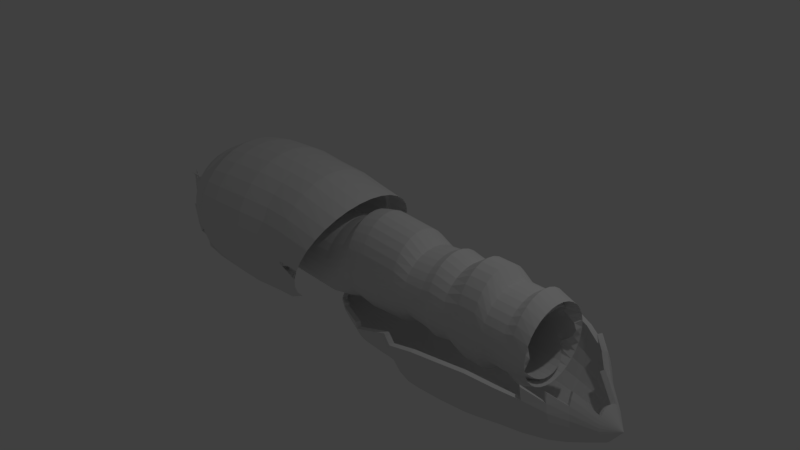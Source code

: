 # Source: WowISuckblend.blend  (saved by Blender 2.79.0; exported with 4.5.12 LTS)
import bpy
from mathutils import Matrix  # noqa: F401  (used for matrix-valued properties, if any)

bpy.ops.wm.read_factory_settings(use_empty=True)
scene = bpy.context.scene
scene.name = 'Scene'

# ---- collections
col_collection_1 = bpy.data.collections.new('Collection 1'); scene.collection.children.link(col_collection_1)
col_collection_2 = bpy.data.collections.new('Collection 2'); scene.collection.children.link(col_collection_2)
col_collection_3 = bpy.data.collections.new('Collection 3'); scene.collection.children.link(col_collection_3)

# ---- world
world_world = bpy.data.worlds.new('World'); scene.world = world_world
world_world.color = (0.05088, 0.05088, 0.05088)
world_world.use_sun_shadow = False
world_world.sun_shadow_jitter_overblur = 0.0
world_world.cycles.sampling_method = 'MANUAL'

# ---- cameras
cam_camera = bpy.data.cameras.new('Camera')
cam_camera.clip_end = 100.0
cam_camera.lens = 35.0
cam_camera.sensor_width = 32.0
cam_camera.sensor_height = 18.0
cam_camera.ortho_scale = 7.314
cam_camera.dof.focus_distance = 0.0
cam_camera.dof.aperture_fstop = 128.0

# ---- lights
light_lamp = bpy.data.lights.new('Lamp', 'POINT')
light_lamp.transmission_factor = 0.0
light_lamp.cutoff_distance = 30.0
light_lamp.energy = 100.0
light_lamp.shadow_buffer_clip_start = 1.001
light_lamp.shadow_soft_size = 0.1
light_lamp.shadow_maximum_resolution = 0.006
light_lamp.use_absolute_resolution = True

# ---- meshes
me_cylinder_003 = bpy.data.meshes.new('Cylinder.003')
me_cylinder_003.from_pydata([(0.2854, 1.93, 0.5487), (0.2951, 2.042, 0.3517), (0.2784, 2.08, 0.1029), (0.256, 2.042, -0.04098), (0.2689, 1.745, -0.135), (0.2763, 1.749, -0.2128), (0.314, 1.505, -0.3046), (0.366, 0.9102, -0.5068), (0.661, 1.825, 0.5487), (0.68, 1.93, 0.3517), (0.6473, 1.966, 0.1029), (0.6032, 1.93, -0.04099), (0.5867, 1.651, -0.135), (0.5677, 1.655, -0.2128), (0.5749, 1.425, -0.3046), (0.5261, 0.8643, -0.5068), (1.007, 1.655, 0.5487), (1.035, 1.749, 0.3517), (0.9873, 1.781, 0.1029), (0.9232, 1.749, -0.04099), (0.8797, 1.497, -0.135), (0.8363, 1.501, -0.2128), (0.8153, 1.294, -0.3046), (0.6736, 0.7896, -0.5068), (1.31, 1.425, 0.5487), (1.346, 1.505, 0.3517), (1.285, 1.532, 0.1029), (1.204, 1.505, -0.04099), (1.136, 1.291, -0.135), (1.072, 1.294, -0.2128), (1.026, 1.118, -0.3046), (0.8029, 0.6892, -0.5068), (-1.474, 1.145, 1.031), (-1.269, 1.425, 1.009), (-1.02, 1.655, 0.9833), (1.072, -1.058, -0.2128), (1.136, -1.055, -0.135), (1.204, -1.269, -0.04099), (0.909, 0.5668, -0.5068), (1.285, -1.296, 0.1029), (1.346, -1.269, 0.3517), (1.31, -1.188, 0.5487), (0.9879, 0.4272, -0.5068), (0.909, -0.3305, -0.5068), (0.9879, -0.1909, -0.5068), (1.036, -0.0394, -0.5068), (1.036, 0.2757, -0.5068), (1.053, 0.1181, -0.5068), (1.036, 0.2757, -0.5068), (0.9879, 0.4272, -0.5068), (1.053, 0.1181, -0.5068), (1.27, -1.188, 0.6681), (1.27, 1.425, 0.6681), (0.216, 1.93, 0.8546), (0.5249, 1.825, 0.8225), (0.909, 0.5668, -0.5068), (0.8029, 0.6892, -0.5068), (1.026, 1.118, -0.3046), (1.036, -0.0394, -0.5068), (0.8095, 1.655, 0.7929), (1.059, 1.425, 0.7669), (1.059, -1.188, 0.7669), (0.8095, -1.418, 0.7929), (1.072, 1.294, -0.2128), (1.136, 1.291, -0.135), (1.204, 1.505, -0.04099), (0.9879, -0.1909, -0.5068), (0.5249, -1.589, 0.8225), (-0.1052, 1.966, 0.8881), (0.8029, -0.4529, -0.5068), (1.026, -0.8819, -0.3046), (1.285, 1.532, 0.1029), (1.346, 1.505, 0.3517), (1.31, 1.425, 0.5487), (0.909, -0.3305, -0.5068), (1.31, -1.188, 0.5487), (1.346, -1.269, 0.3517), (1.285, -1.296, 0.1029), (1.204, -1.269, -0.04099), (1.136, -1.055, -0.135), (1.072, -1.058, -0.2128), (1.026, -0.8819, -0.3046), (0.8029, -0.4529, -0.5068), (1.007, -1.418, 0.5487), (1.035, -1.513, 0.3517), (0.9873, -1.545, 0.1029), (0.9232, -1.513, -0.04099), (0.8797, -1.261, -0.135), (0.8363, -1.265, -0.2128), (0.8153, -1.058, -0.3046), (0.6736, -0.5533, -0.5068), (0.661, -1.589, 0.5487), (0.68, -1.694, 0.3517), (0.6473, -1.73, 0.1029), (0.6032, -1.694, -0.04099), (0.5867, -1.414, -0.135), (0.5677, -1.418, -0.2128), (0.5749, -1.188, -0.3046), (0.5261, -0.628, -0.5068), (0.2854, -1.694, 0.5487), (0.2951, -1.806, 0.3517), (0.2784, -1.843, 0.1029), (0.256, -1.806, -0.04098), (0.2689, -1.509, -0.135), (0.2763, -1.513, -0.2128), (0.314, -1.269, -0.3046), (0.366, -0.6739, -0.5068), (-0.1052, -1.73, 0.5487), (-0.1052, -1.843, 0.3517), (-0.1052, -1.882, 0.1029), (-0.1052, -1.843, -0.04098), (-0.06165, -1.541, -0.135), (-0.02684, -1.545, -0.2128), (0.0428, -1.296, -0.3046), (0.1995, -0.6894, -0.5068), (-0.4958, -1.694, 0.5487), (-0.5055, -1.806, 0.3517), (-0.4888, -1.843, 0.1029), (-0.4663, -1.806, -0.04098), (-0.3922, -1.509, -0.135), (-0.3299, -1.513, -0.2128), (-0.2285, -1.269, -0.3046), (0.03298, -0.6739, -0.5068), (-0.1052, 1.966, 0.8881), (-0.4264, 1.93, 0.9215), (-0.8713, -1.589, 0.5487), (-0.8904, -1.694, 0.3517), (-0.8577, -1.73, 0.1029), (-0.8136, -1.694, -0.04098), (-0.7101, -1.414, -0.135), (-0.6214, -1.418, -0.2128), (-0.4893, -1.188, -0.3046), (-0.1271, -0.628, -0.5068), (-0.7352, 1.825, 0.9537), (-1.02, 1.655, 0.9833), (-1.217, -1.418, 0.5487), (-1.245, -1.513, 0.3517), (-1.198, -1.545, 0.1029), (-1.134, -1.513, -0.04098), (-1.003, -1.261, -0.135), (-0.89, -1.265, -0.2128), (-0.7297, -1.058, -0.3046), (-0.2747, -0.5533, -0.5068), (-1.269, 1.425, 1.009), (-1.474, 1.145, 1.031), (-1.521, -1.188, 0.5487), (-1.556, -1.269, 0.3517), (-1.496, -1.296, 0.1029), (-1.414, -1.269, -0.04098), (-1.26, -1.055, -0.135), (-1.125, -1.058, -0.2128), (-0.9404, -0.8819, -0.3046), (-0.404, -0.4529, -0.5068), (-1.626, 0.8253, 1.046), (-1.72, 0.4786, 1.056), (-1.77, -0.9084, 0.5487), (-1.811, -0.9716, 0.3517), (-1.74, -0.993, 0.1029), (-1.644, -0.9716, -0.04098), (-1.47, -0.8035, -0.135), (-1.319, -0.8057, -0.2128), (-1.113, -0.6675, -0.3046), (-0.5101, -0.3305, -0.5068), (-1.752, 0.1181, 1.059), (-1.72, -0.2423, 1.056), (-1.955, -0.589, 0.5487), (-2.001, -0.6325, 0.3517), (-1.922, -0.6472, 0.1029), (-1.815, -0.6325, -0.04098), (-1.627, -0.5167, -0.135), (-1.462, -0.5182, -0.2128), (-1.242, -0.423, -0.3046), (-0.589, -0.1909, -0.5068), (-1.626, -0.589, 1.046), (-1.474, -0.9084, 1.031), (-2.069, -0.2423, 0.5487), (-2.118, -0.2645, 0.3517), (-2.034, -0.272, 0.1029), (-1.921, -0.2645, -0.04098), (-1.723, -0.2055, -0.135), (-1.551, -0.2063, -0.2128), (-1.321, -0.1578, -0.3046), (-0.6375, -0.0394, -0.5068), (-1.269, -1.188, 1.009), (-1.02, -1.418, 0.9833), (-2.107, 0.1181, 0.5487), (-2.157, 0.1181, 0.3517), (-2.072, 0.1181, 0.1029), (-1.956, 0.1181, -0.04098), (-1.756, 0.1181, -0.135), (-1.581, 0.1181, -0.2128), (-1.348, 0.1181, -0.3046), (-0.6539, 0.1181, -0.5068), (-0.7352, -1.589, 0.9537), (-0.4264, -1.694, 0.9215), (-2.069, 0.4786, 0.5487), (-2.118, 0.5008, 0.3517), (-2.034, 0.5083, 0.1029), (-1.921, 0.5008, -0.04098), (-1.723, 0.4418, -0.135), (-1.551, 0.4426, -0.2128), (-1.321, 0.394, -0.3046), (-0.6375, 0.2757, -0.5068), (-0.1052, -1.73, 0.8881), (0.216, -1.694, 0.8546), (-1.955, 0.8253, 0.5487), (-2.001, 0.8688, 0.3517), (-1.922, 0.8835, 0.1029), (-1.815, 0.8688, -0.04098), (-1.627, 0.753, -0.135), (-1.462, 0.7545, -0.2128), (-1.242, 0.6593, -0.3046), (-0.589, 0.4272, -0.5068), (0.5249, -1.589, 0.8225), (0.8095, -1.418, 0.7929), (-1.77, 1.145, 0.5487), (-1.811, 1.208, 0.3517), (-1.74, 1.229, 0.1029), (-1.644, 1.208, -0.04098), (-1.47, 1.04, -0.135), (-1.319, 1.042, -0.2128), (-1.113, 0.9038, -0.3046), (-0.5101, 0.5668, -0.5068), (1.059, -1.188, 0.7669), (0.216, -1.694, 0.8546), (-1.521, 1.425, 0.5487), (-1.556, 1.505, 0.3517), (-1.496, 1.532, 0.1029), (-1.414, 1.505, -0.04098), (-1.26, 1.291, -0.135), (-1.125, 1.294, -0.2128), (-0.9404, 1.118, -0.3046), (-0.404, 0.6892, -0.5068), (-0.1052, -1.73, 0.8881), (-0.4264, -1.694, 0.9215), (-1.217, 1.655, 0.5487), (-1.245, 1.749, 0.3517), (-1.198, 1.781, 0.1029), (-1.134, 1.749, -0.04098), (-1.003, 1.497, -0.135), (-0.89, 1.501, -0.2128), (-0.7297, 1.294, -0.3046), (-0.2747, 0.7896, -0.5068), (-0.7352, -1.589, 0.9537), (-1.02, -1.418, 0.9833), (-0.8713, 1.825, 0.5487), (-0.8904, 1.93, 0.3517), (-0.8577, 1.966, 0.1029), (-0.8136, 1.93, -0.04098), (-0.7101, 1.651, -0.135), (-0.6214, 1.655, -0.2128), (-0.4893, 1.425, -0.3046), (-0.1271, 0.8643, -0.5068), (-1.269, -1.188, 1.009), (-0.7352, 1.825, 0.9537), (-0.4958, 1.93, 0.5487), (-0.5055, 2.042, 0.3517), (-0.4888, 2.08, 0.1029), (-0.4663, 2.042, -0.04098), (-0.3922, 1.745, -0.135), (-0.3299, 1.749, -0.2128), (-0.2285, 1.505, -0.3046), (0.03298, 0.9102, -0.5068), (1.059, 1.425, 0.7669), (0.8095, 1.655, 0.7929), (-0.1052, 1.966, 0.5487), (-0.1052, 2.08, 0.3517), (-0.1052, 2.118, 0.1029), (-0.1052, 2.08, -0.04098), (-0.06166, 1.777, -0.135), (-0.02684, 1.781, -0.2128), (0.0428, 1.532, -0.3046), (0.1995, 0.9257, -0.5068), (0.5249, 1.825, 0.8225), (0.216, 1.93, 0.8546), (-1.186, 1.655, 0.7299), (1.27, 1.425, 0.6681), (0.9755, 1.655, 0.6755), (1.27, -1.188, 0.6681), (0.9755, -1.418, 0.6755), (0.6392, -1.589, 0.684), (-0.4264, 1.93, 0.9215), (-1.902, -0.589, 0.748), (-1.474, -0.9084, 1.031), (-0.8496, 1.825, 0.7215), (-2.013, -0.2423, 0.7508), (-1.626, -0.589, 1.046), (-1.72, -0.2423, 1.056), (-1.752, 0.1181, 1.059), (0.2743, -1.694, 0.6932), (-0.1052, -1.73, 0.7027), (-1.186, -1.418, 0.7299), (0.2743, 1.93, 0.6932), (-2.05, 0.1181, 0.7517), (-2.013, 0.4786, 0.7508), (-0.1052, 1.966, 0.7027), (-1.481, -1.188, 0.7374), (0.6392, 1.825, 0.684), (-0.4847, 1.93, 0.7123), (-0.8496, -1.589, 0.7215), (-1.481, 1.425, 0.7374), (-0.4847, -1.694, 0.7123), (-1.723, -0.9084, 0.7435), (-1.902, 0.8253, 0.748), (-1.723, 1.145, 0.7435), (-1.72, 0.4786, 1.056), (-1.626, 0.8253, 1.046), (0.3309, 0.6256, -0.5865), (0.4239, 0.5962, -0.5865), (0.5095, 0.5483, -0.5865), (0.5846, 0.484, -0.5865), (0.6462, 0.4056, -0.5865), (0.692, 0.3161, -0.5865), (0.7201, 0.2191, -0.5865), (0.7297, 0.1181, -0.5865), (0.7201, 0.01721, -0.5865), (0.692, -0.07985, -0.5865), (0.6462, -0.1693, -0.5865), (0.5846, -0.2477, -0.5865), (0.5095, -0.312, -0.5865), (0.4239, -0.3599, -0.5865), (0.3309, -0.3893, -0.5865), (0.2343, -0.3992, -0.5865), (0.1376, -0.3893, -0.5865), (0.04472, -0.3599, -0.5865), (-0.04093, -0.312, -0.5865), (-0.116, -0.2477, -0.5865), (-0.1776, -0.1693, -0.5865), (-0.2234, -0.07985, -0.5865), (-0.2516, 0.01721, -0.5865), (-0.2611, 0.1181, -0.5865), (-0.2516, 0.2191, -0.5865), (-0.2234, 0.3161, -0.5865), (-0.1776, 0.4056, -0.5865), (-0.116, 0.484, -0.5865), (-0.04093, 0.5483, -0.5865), (0.04472, 0.5962, -0.5865), (0.1376, 0.6256, -0.5865), (0.2343, 0.6355, -0.5865), (0.2952, 0.4522, -0.6234), (0.3454, 0.4328, -0.6234), (0.3917, 0.4013, -0.6234), (0.4322, 0.359, -0.6234), (0.4655, 0.3074, -0.6234), (0.4903, 0.2485, -0.6234), (0.5055, 0.1846, -0.6234), (0.5106, 0.1181, -0.6234), (0.5055, 0.05171, -0.6234), (0.4903, -0.01218, -0.6234), (0.4655, -0.07105, -0.6234), (0.4322, -0.1227, -0.6234), (0.3917, -0.165, -0.6234), (0.3454, -0.1965, -0.6234), (0.2952, -0.2159, -0.6234), (0.243, -0.2224, -0.6234), (0.1908, -0.2159, -0.6234), (0.1406, -0.1965, -0.6234), (0.0943, -0.165, -0.6234), (0.05374, -0.1227, -0.6234), (0.02045, -0.07105, -0.6234), (-0.004278, -0.01218, -0.6234), (-0.01951, 0.05171, -0.6234), (-0.02465, 0.1181, -0.6234), (-0.01951, 0.1846, -0.6234), (-0.004278, 0.2485, -0.6234), (0.02045, 0.3074, -0.6234), (0.05374, 0.359, -0.6234), (0.0943, 0.4013, -0.6234), (0.1406, 0.4328, -0.6234), (0.1908, 0.4522, -0.6234), (0.243, 0.4587, -0.6234)], [], [(272, 271, 6, 7), (266, 265, 0, 1), (267, 266, 1, 2), (268, 267, 2, 3), (269, 268, 3, 4), (270, 269, 4, 5), (271, 270, 5, 6), (6, 5, 13, 14), (7, 6, 14, 15), (1, 0, 8, 9), (2, 1, 9, 10), (3, 2, 10, 11), (4, 3, 11, 12), (5, 4, 12, 13), (11, 10, 18, 19), (12, 11, 19, 20), (13, 12, 20, 21), (14, 13, 21, 22), (15, 14, 22, 23), (9, 8, 16, 17), (10, 9, 17, 18), (23, 22, 30, 31), (17, 16, 24, 25), (18, 17, 25, 26), (19, 18, 26, 27), (20, 19, 27, 28), (21, 20, 28, 29), (22, 21, 29, 30), (58, 50, 47, 45), (124, 133, 254, 281), (273, 274, 53, 54), (123, 124, 281, 68), (163, 164, 287, 288), (81, 82, 69, 70), (30, 29, 63, 57), (264, 273, 54, 59), (80, 81, 70, 35), (173, 174, 283, 286), (29, 28, 64, 63), (134, 143, 33, 34), (183, 184, 244, 253), (79, 80, 35, 36), (164, 173, 286, 287), (66, 58, 45, 44), (203, 204, 224, 233), (28, 27, 65, 64), (46, 42, 49, 48), (78, 79, 36, 37), (213, 214, 62, 67), (27, 26, 71, 65), (276, 263, 60, 52), (204, 213, 67, 224), (26, 25, 72, 71), (50, 46, 48, 47), (154, 163, 288, 305), (31, 30, 57, 56), (143, 144, 32, 33), (278, 75, 41, 51), (76, 77, 39, 40), (174, 183, 253, 283), (77, 78, 37, 39), (38, 31, 56, 55), (81, 80, 88, 89), (82, 81, 89, 90), (76, 75, 83, 84), (77, 76, 84, 85), (78, 77, 85, 86), (79, 78, 86, 87), (80, 79, 87, 88), (85, 84, 92, 93), (86, 85, 93, 94), (87, 86, 94, 95), (88, 87, 95, 96), (89, 88, 96, 97), (90, 89, 97, 98), (84, 83, 91, 92), (97, 96, 104, 105), (98, 97, 105, 106), (92, 91, 99, 100), (93, 92, 100, 101), (94, 93, 101, 102), (95, 94, 102, 103), (96, 95, 103, 104), (102, 101, 109, 110), (103, 102, 110, 111), (104, 103, 111, 112), (105, 104, 112, 113), (106, 105, 113, 114), (100, 99, 107, 108), (101, 100, 108, 109), (114, 113, 121, 122), (276, 277, 264, 263), (108, 107, 115, 116), (277, 297, 273, 264), (109, 108, 116, 117), (110, 109, 117, 118), (111, 110, 118, 119), (112, 111, 119, 120), (113, 112, 120, 121), (118, 117, 127, 128), (119, 118, 128, 129), (120, 119, 129, 130), (121, 120, 130, 131), (122, 121, 131, 132), (296, 291, 184, 183), (116, 115, 125, 126), (285, 282, 173, 164), (117, 116, 126, 127), (132, 131, 141, 142), (25, 24, 73, 72), (126, 125, 135, 136), (284, 275, 134, 133), (127, 126, 136, 137), (128, 127, 137, 138), (129, 128, 138, 139), (130, 129, 139, 140), (131, 130, 140, 141), (139, 138, 148, 149), (140, 139, 149, 150), (141, 140, 150, 151), (142, 141, 151, 152), (75, 76, 40, 41), (136, 135, 145, 146), (279, 278, 223, 214), (137, 136, 146, 147), (138, 137, 147, 148), (275, 300, 143, 134), (146, 145, 155, 156), (133, 134, 34, 254), (147, 146, 156, 157), (148, 147, 157, 158), (149, 148, 158, 159), (150, 149, 159, 160), (151, 150, 160, 161), (152, 151, 161, 162), (160, 159, 169, 170), (161, 160, 170, 171), (162, 161, 171, 172), (289, 280, 213, 204), (156, 155, 165, 166), (282, 302, 174, 173), (157, 156, 166, 167), (158, 157, 167, 168), (159, 158, 168, 169), (166, 165, 175, 176), (292, 295, 123, 274), (167, 166, 176, 177), (168, 167, 177, 178), (169, 168, 178, 179), (170, 169, 179, 180), (171, 170, 180, 181), (172, 171, 181, 182), (280, 279, 214, 213), (180, 179, 189, 190), (181, 180, 190, 191), (182, 181, 191, 192), (82, 74, 43, 69), (176, 175, 185, 186), (153, 154, 305, 306), (177, 176, 186, 187), (178, 177, 187, 188), (179, 178, 188, 189), (24, 276, 52, 73), (187, 186, 196, 197), (188, 187, 197, 198), (189, 188, 198, 199), (190, 189, 199, 200), (191, 190, 200, 201), (192, 191, 201, 202), (293, 285, 164, 163), (186, 185, 195, 196), (201, 200, 210, 211), (202, 201, 211, 212), (301, 290, 203, 194), (196, 195, 205, 206), (298, 284, 133, 124), (197, 196, 206, 207), (198, 197, 207, 208), (199, 198, 208, 209), (200, 199, 209, 210), (207, 206, 216, 217), (208, 207, 217, 218), (209, 208, 218, 219), (210, 209, 219, 220), (211, 210, 220, 221), (212, 211, 221, 222), (290, 289, 204, 203), (206, 205, 215, 216), (214, 223, 61, 62), (221, 220, 230, 231), (222, 221, 231, 232), (294, 293, 163, 154), (216, 215, 225, 226), (303, 294, 154, 153), (217, 216, 226, 227), (218, 217, 227, 228), (219, 218, 228, 229), (220, 219, 229, 230), (228, 227, 237, 238), (229, 228, 238, 239), (230, 229, 239, 240), (231, 230, 240, 241), (232, 231, 241, 242), (291, 299, 193, 184), (226, 225, 235, 236), (297, 292, 274, 273), (227, 226, 236, 237), (242, 241, 251, 252), (295, 298, 124, 123), (236, 235, 245, 246), (302, 296, 183, 174), (237, 236, 246, 247), (238, 237, 247, 248), (239, 238, 248, 249), (240, 239, 249, 250), (241, 240, 250, 251), (250, 249, 259, 260), (251, 250, 260, 261), (252, 251, 261, 262), (299, 301, 194, 193), (246, 245, 255, 256), (300, 304, 144, 143), (247, 246, 256, 257), (248, 247, 257, 258), (249, 248, 258, 259), (304, 303, 153, 144), (257, 256, 266, 267), (258, 257, 267, 268), (259, 258, 268, 269), (260, 259, 269, 270), (261, 260, 270, 271), (262, 261, 271, 272), (144, 153, 306, 32), (256, 255, 265, 266), (194, 203, 233, 234), (215, 205, 303, 304), (225, 215, 304, 300), (125, 115, 301, 299), (155, 145, 296, 302), (265, 255, 298, 295), (8, 0, 292, 297), (135, 125, 299, 291), (205, 195, 294, 303), (195, 185, 293, 294), (42, 38, 55, 49), (107, 99, 289, 290), (255, 245, 284, 298), (115, 107, 290, 301), (185, 175, 285, 293), (193, 194, 234, 243), (184, 193, 243, 244), (274, 123, 68, 53), (91, 83, 279, 280), (0, 265, 295, 292), (165, 155, 302, 282), (99, 91, 280, 289), (263, 264, 59, 60), (235, 225, 300, 275), (83, 75, 278, 279), (223, 278, 51, 61), (245, 235, 275, 284), (74, 66, 44, 43), (175, 165, 282, 285), (145, 135, 291, 296), (16, 8, 297, 277), (24, 16, 277, 276), (242, 252, 336, 335), (232, 242, 335, 334), (82, 90, 319, 318), (38, 42, 312, 311), (142, 152, 326, 325), (15, 23, 309, 308), (212, 222, 333, 332), (74, 82, 318, 317), (222, 232, 334, 333), (152, 162, 327, 326), (98, 106, 321, 320), (122, 132, 324, 323), (31, 38, 311, 310), (132, 142, 325, 324), (46, 50, 314, 313), (262, 272, 338, 337), (202, 212, 332, 331), (192, 202, 331, 330), (90, 98, 320, 319), (42, 46, 313, 312), (114, 122, 323, 322), (272, 7, 307, 338), (58, 66, 316, 315), (252, 262, 337, 336), (106, 114, 322, 321), (182, 192, 330, 329), (172, 182, 329, 328), (50, 58, 315, 314), (7, 15, 308, 307), (23, 31, 310, 309), (162, 172, 328, 327), (66, 74, 317, 316), (334, 335, 367, 366), (321, 322, 354, 353), (308, 309, 341, 340), (335, 336, 368, 367), (322, 323, 355, 354), (309, 310, 342, 341), (336, 337, 369, 368), (323, 324, 356, 355), (310, 311, 343, 342), (337, 338, 370, 369), (324, 325, 357, 356), (311, 312, 344, 343), (338, 307, 339, 370), (325, 326, 358, 357), (312, 313, 345, 344), (326, 327, 359, 358), (313, 314, 346, 345), (327, 328, 360, 359), (314, 315, 347, 346), (328, 329, 361, 360), (315, 316, 348, 347), (329, 330, 362, 361), (316, 317, 349, 348), (330, 331, 363, 362), (317, 318, 350, 349), (331, 332, 364, 363), (318, 319, 351, 350), (332, 333, 365, 364), (319, 320, 352, 351), (333, 334, 366, 365), (320, 321, 353, 352), (307, 308, 340, 339)])
me_cylinder_003.use_remesh_preserve_volume = False
me_cylinder_003.use_remesh_preserve_attributes = False
me_cylinder_003.use_mirror_vertex_groups = False
me_cylinder_003.update()
me_cylinder = bpy.data.meshes.new('Cylinder')
me_cylinder.from_pydata([], [], [])
me_cylinder.use_remesh_preserve_volume = False
me_cylinder.use_remesh_preserve_attributes = False
me_cylinder.use_mirror_vertex_groups = False
me_cylinder.update()
me_cylinder_002 = bpy.data.meshes.new('Cylinder.002')
me_cylinder_002.from_pydata([(0.4282, 0.9158, -1.801), (-9.833e-07, 1.0, -0.1272), (0.6051, 0.8966, -1.819), (0.1951, 0.9808, -0.1272), (0.7751, 0.8396, -1.837), (0.3827, 0.9239, -0.1272), (0.9318, 0.7472, -1.853), (0.5556, 0.8315, -0.1272), (1.069, 0.6229, -1.868), (0.7071, 0.7071, -0.1272), (1.182, 0.4713, -1.879), (0.8315, 0.5556, -0.1272), (1.266, 0.2984, -1.888), (0.9239, 0.3827, -0.1272), (1.317, 0.1109, -1.893), (0.9808, 0.1951, -0.1272), (1.335, -0.08423, -1.895), (1.0, 7.644e-07, -0.1272), (1.317, -0.2793, -1.893), (0.9808, -0.1951, -0.1272), (1.266, -0.4669, -1.888), (0.9239, -0.3827, -0.1272), (1.182, -0.6398, -1.879), (0.8315, -0.5556, -0.1272), (1.069, -0.7913, -1.868), (0.7071, -0.7071, -0.1272), (0.9318, -0.9157, -1.853), (0.5556, -0.8315, -0.1272), (0.7751, -1.008, -1.837), (0.3827, -0.9239, -0.1272), (0.6051, -1.065, -1.819), (0.1951, -0.9808, -0.1272), (0.4282, -1.084, -1.801), (-1.309e-06, -1.0, -0.1272), (0.2514, -1.065, -1.782), (-0.1951, -0.9808, -0.1272), (0.08142, -1.008, -1.765), (-0.3827, -0.9239, -0.1272), (-0.07527, -0.9157, -1.748), (-0.5556, -0.8315, -0.1272), (-0.2126, -0.7913, -1.734), (-0.7071, -0.7071, -0.1272), (-0.3253, -0.6398, -1.722), (-0.8315, -0.5556, -0.1272), (-0.4091, -0.4669, -1.714), (-0.9239, -0.3827, -0.1272), (-0.4606, -0.2793, -1.708), (-0.9808, -0.1951, -0.1272), (-0.4781, -0.08423, -1.706), (-1.0, 1.654e-06, -0.1272), (-0.4606, 0.1109, -1.708), (-0.9808, 0.1951, -0.1272), (-0.4091, 0.2985, -1.714), (-0.9239, 0.3827, -0.1272), (-0.3253, 0.4713, -1.722), (-0.8315, 0.5556, -0.1272), (-0.2126, 0.6229, -1.734), (-0.7071, 0.7071, -0.1272), (-0.07527, 0.7472, -1.748), (-0.5556, 0.8315, -0.1272), (0.08142, 0.8396, -1.765), (-0.3827, 0.9239, -0.1272), (0.2514, 0.8966, -1.782), (-0.1951, 0.9808, -0.1272), (-1.007e-06, 1.0, -0.8538), (0.2341, 0.9808, -0.8538), (0.4592, 0.9239, -0.8538), (0.6667, 0.8315, -0.8538), (0.8485, 0.7071, -0.8538), (0.9978, 0.5556, -0.8538), (1.109, 0.3827, -0.8538), (1.177, 0.1951, -0.8538), (1.2, 7.644e-07, -0.8538), (1.177, -0.1951, -0.8538), (1.109, -0.3827, -0.8538), (0.9978, -0.5556, -0.8538), (0.8485, -0.7071, -0.8538), (0.6667, -0.8315, -0.8538), (0.4592, -0.9239, -0.8538), (0.2341, -0.9808, -0.8538), (-1.398e-06, -1.0, -0.8538), (-0.2341, -0.9808, -0.8538), (-0.4592, -0.9239, -0.8538), (-0.6667, -0.8315, -0.8538), (-0.8485, -0.7071, -0.8538), (-0.9978, -0.5556, -0.8538), (-1.109, -0.3827, -0.8538), (-1.177, -0.1951, -0.8538), (-1.2, 1.654e-06, -0.8538), (-1.177, 0.1951, -0.8538), (-1.109, 0.3827, -0.8538), (-0.9978, 0.5556, -0.8538), (-0.8485, 0.7071, -0.8538), (-0.6667, 0.8315, -0.8538), (-0.4592, 0.9239, -0.8538), (-0.2341, 0.9808, -0.8538), (-1.023e-06, 1.0, -0.742), (0.2593, 0.9808, -0.742), (0.5087, 0.9239, -0.742), (0.7385, 0.8315, -0.742), (0.9399, 0.7071, -0.742), (1.105, 0.5556, -0.742), (1.228, 0.3827, -0.742), (1.304, 0.1951, -0.742), (1.329, 7.644e-07, -0.742), (1.304, -0.1951, -0.742), (1.228, -0.3827, -0.742), (1.105, -0.5556, -0.742), (0.9399, -0.7071, -0.742), (0.7385, -0.8315, -0.742), (0.5087, -0.9239, -0.742), (0.2593, -0.9808, -0.742), (-1.456e-06, -1.0, -0.742), (-0.2593, -0.9808, -0.742), (-0.5087, -0.9239, -0.742), (-0.7385, -0.8315, -0.742), (-0.9399, -0.7071, -0.742), (-1.105, -0.5556, -0.742), (-1.228, -0.3827, -0.742), (-1.304, -0.1951, -0.742), (-1.329, 1.654e-06, -0.742), (-1.304, 0.1951, -0.742), (-1.228, 0.3827, -0.742), (-1.105, 0.5556, -0.742), (-0.9399, 0.7071, -0.742), (-0.7385, 0.8315, -0.742), (-0.5087, 0.9239, -0.742), (-0.2593, 0.9808, -0.742), (-1.008e-06, 1.0, -0.4943), (0.2417, 0.9808, -0.4943), (0.4741, 0.9239, -0.4943), (0.6883, 0.8315, -0.4943), (0.8761, 0.7071, -0.4943), (1.03, 0.5556, -0.4943), (1.145, 0.3827, -0.4943), (1.215, 0.1951, -0.4943), (1.239, 7.644e-07, -0.4943), (1.215, -0.1951, -0.4943), (1.145, -0.3827, -0.4943), (1.03, -0.5556, -0.4943), (0.8761, -0.7071, -0.4943), (0.6883, -0.8315, -0.4943), (0.4741, -0.9239, -0.4943), (0.2417, -0.9808, -0.4943), (-1.412e-06, -1.0, -0.4943), (-0.2417, -0.9808, -0.4943), (-0.4741, -0.9239, -0.4943), (-0.6883, -0.8315, -0.4943), (-0.8761, -0.7071, -0.4943), (-1.03, -0.5556, -0.4943), (-1.145, -0.3827, -0.4943), (-1.215, -0.1951, -0.4943), (-1.239, 1.654e-06, -0.4943), (-1.215, 0.1951, -0.4943), (-1.145, 0.3827, -0.4943), (-1.03, 0.5556, -0.4943), (-0.8761, 0.7071, -0.4943), (-0.6883, 0.8315, -0.4943), (-0.4741, 0.9239, -0.4943), (-0.2417, 0.9808, -0.4943), (-9.782e-07, 1.0, -0.4022), (0.1848, 0.9808, -0.4022), (0.3625, 0.9239, -0.4022), (0.5262, 0.8315, -0.4022), (0.6698, 0.7071, -0.4022), (0.7876, 0.5556, -0.4022), (0.8751, 0.3827, -0.4022), (0.929, 0.1951, -0.4022), (0.9472, 7.644e-07, -0.4022), (0.929, -0.1951, -0.4022), (0.8751, -0.3827, -0.4022), (0.7876, -0.5556, -0.4022), (0.6698, -0.7071, -0.4022), (0.5262, -0.8315, -0.4022), (0.3625, -0.9239, -0.4022), (0.1848, -0.9808, -0.4022), (-1.287e-06, -1.0, -0.4022), (-0.1848, -0.9808, -0.4022), (-0.3625, -0.9239, -0.4022), (-0.5262, -0.8315, -0.4022), (-0.6698, -0.7071, -0.4022), (-0.7876, -0.5556, -0.4022), (-0.8751, -0.3827, -0.4022), (-0.929, -0.1951, -0.4022), (-0.9472, 1.654e-06, -0.4022), (-0.929, 0.1951, -0.4022), (-0.8751, 0.3827, -0.4022), (-0.7876, 0.5556, -0.4022), (-0.6698, 0.7071, -0.4022), (-0.5262, 0.8315, -0.4022), (-0.3625, 0.9239, -0.4022), (-0.1848, 0.9808, -0.4022), (-9.846e-07, 1.0, -0.2861), (0.1988, 0.9808, -0.2861), (0.39, 0.9239, -0.2861), (0.5662, 0.8315, -0.2861), (0.7207, 0.7071, -0.2861), (0.8474, 0.5556, -0.2861), (0.9416, 0.3827, -0.2861), (0.9996, 0.1951, -0.2861), (1.019, 7.644e-07, -0.2861), (0.9996, -0.1951, -0.2861), (0.9416, -0.3827, -0.2861), (0.8474, -0.5556, -0.2861), (0.7207, -0.7071, -0.2861), (0.5662, -0.8315, -0.2861), (0.39, -0.9239, -0.2861), (0.1988, -0.9808, -0.2861), (-1.317e-06, -1.0, -0.2861), (-0.1988, -0.9808, -0.2861), (-0.39, -0.9239, -0.2861), (-0.5662, -0.8315, -0.2861), (-0.7207, -0.7071, -0.2861), (-0.8474, -0.5556, -0.2861), (-0.9416, -0.3827, -0.2861), (-0.9996, -0.1951, -0.2861), (-1.019, 1.654e-06, -0.2861), (-0.9996, 0.1951, -0.2861), (-0.9416, 0.3827, -0.2861), (-0.8474, 0.5556, -0.2861), (-0.7207, 0.7071, -0.2861), (-0.5662, 0.8315, -0.2861), (-0.39, 0.9239, -0.2861), (-0.1988, 0.9808, -0.2861), (-1.025e-06, 1.0, -0.2369), (0.2225, 0.9808, -0.2369), (0.4364, 0.9239, -0.2369), (0.6336, 0.8315, -0.2369), (0.8064, 0.7071, -0.2369), (0.9482, 0.5556, -0.2369), (1.054, 0.3827, -0.2369), (1.119, 0.1951, -0.2369), (1.14, 7.829e-07, -0.2369), (1.119, -0.1951, -0.2369), (1.054, -0.3827, -0.2369), (0.9482, -0.5556, -0.2369), (0.8064, -0.7071, -0.2369), (0.6336, -0.8315, -0.2369), (0.4364, -0.9239, -0.2369), (0.2225, -0.9808, -0.2369), (-1.397e-06, -1.0, -0.2369), (-0.2225, -0.9808, -0.2369), (-0.4364, -0.9239, -0.2369), (-0.6336, -0.8315, -0.2369), (-0.8064, -0.7071, -0.2369), (-0.9482, -0.5556, -0.2369), (-1.054, -0.3827, -0.2369), (-1.119, -0.1951, -0.2369), (-1.14, 1.673e-06, -0.2369), (-1.119, 0.1951, -0.2369), (-1.054, 0.3827, -0.2369), (-0.9482, 0.5556, -0.2369), (-0.8064, 0.7071, -0.2369), (-0.6336, 0.8315, -0.2369), (-0.4364, 0.9239, -0.2369), (-0.2225, 0.9808, -0.2369), (0.5701, 0.962, -1.05), (0.7835, 0.9051, -1.058), (0.9801, 0.8127, -1.066), (1.152, 0.6884, -1.073), (1.294, 0.5368, -1.079), (1.399, 0.3639, -1.083), (1.464, 0.1763, -1.085), (1.486, -0.01875, -1.086), (1.464, -0.2138, -1.085), (1.399, -0.4014, -1.083), (1.294, -0.5743, -1.079), (1.152, -0.7259, -1.073), (0.9801, -0.8502, -1.066), (0.7835, -0.9426, -1.058), (0.5701, -0.9995, -1.05), (0.3482, -1.019, -1.041), (0.1262, -0.9995, -1.033), (-0.08715, -0.9426, -1.024), (-0.2838, -0.8502, -1.016), (-0.4562, -0.7259, -1.01), (-0.5976, -0.5743, -1.004), (-0.7028, -0.4014, -0.9999), (-0.7675, -0.2138, -0.9974), (-0.7894, -0.01875, -0.9965), (-0.7675, 0.1763, -0.9974), (-0.7028, 0.3639, -0.9999), (-0.5976, 0.5368, -1.004), (-0.4562, 0.6884, -1.01), (-0.2838, 0.8127, -1.016), (-0.08715, 0.9051, -1.024), (0.1262, 0.962, -1.033), (0.3482, 0.9812, -1.041), (0.3631, 0.971, -1.377), (0.1591, 0.9518, -1.362), (-0.03705, 0.8949, -1.348), (-0.2178, 0.8025, -1.335), (-0.3763, 0.6781, -1.323), (-0.5063, 0.5266, -1.314), (-0.603, 0.3537, -1.307), (-0.6625, 0.1661, -1.302), (-0.6826, -0.029, -1.301), (-0.6625, -0.2241, -1.302), (-0.603, -0.4117, -1.307), (-0.5063, -0.5846, -1.314), (-0.3763, -0.7361, -1.323), (-0.2178, -0.8605, -1.335), (-0.03705, -0.9529, -1.348), (0.1591, -1.01, -1.362), (0.3631, -1.029, -1.377), (0.5671, -1.01, -1.392), (0.7633, -0.9529, -1.406), (0.944, -0.8605, -1.419), (1.102, -0.7361, -1.431), (1.233, -0.5846, -1.44), (1.329, -0.4117, -1.447), (1.389, -0.2241, -1.451), (1.409, -0.029, -1.453), (1.389, 0.1661, -1.451), (1.329, 0.3537, -1.447), (1.233, 0.5266, -1.44), (1.102, 0.6781, -1.431), (0.944, 0.8025, -1.419), (0.7633, 0.8949, -1.406), (0.5671, 0.9518, -1.392), (0.1741, 0.9743, -0.9196), (0.4021, 0.955, -0.924), (0.6213, 0.8981, -0.9282), (0.8234, 0.8057, -0.932), (1.001, 0.6814, -0.9354), (1.146, 0.5298, -0.9382), (1.254, 0.3569, -0.9403), (1.32, 0.1694, -0.9415), (1.343, -0.02574, -0.942), (1.32, -0.2208, -0.9415), (1.254, -0.4084, -0.9403), (1.146, -0.5813, -0.9382), (1.001, -0.7328, -0.9354), (0.8234, -0.8572, -0.932), (0.6213, -0.9496, -0.9282), (0.4021, -1.007, -0.924), (0.1741, -1.026, -0.9196), (-0.05394, -1.007, -0.9152), (-0.2732, -0.9496, -0.911), (-0.4752, -0.8572, -0.9072), (-0.6524, -0.7328, -0.9038), (-0.7977, -0.5813, -0.901), (-0.9057, -0.4084, -0.8989), (-0.9722, -0.2208, -0.8976), (-0.9947, -0.02574, -0.8972), (-0.9722, 0.1694, -0.8976), (-0.9057, 0.3569, -0.8989), (-0.7977, 0.5298, -0.901), (-0.6524, 0.6814, -0.9038), (-0.4752, 0.8057, -0.9072), (-0.2732, 0.8981, -0.911), (-0.05393, 0.955, -0.9152), (0.2554, 0.9808, -0.03589), (-1.146e-06, 1.0, -0.03589), (0.5009, 0.9239, -0.03589), (0.7272, 0.8315, -0.03589), (0.9255, 0.7071, -0.03589), (1.088, 0.5556, -0.03589), (1.209, 0.3827, -0.03589), (1.284, 0.1951, -0.03589), (1.309, 7.607e-07, -0.03589), (1.284, -0.1951, -0.03589), (1.209, -0.3827, -0.03589), (1.088, -0.5556, -0.03589), (0.9255, -0.7071, -0.03589), (0.7272, -0.8315, -0.03589), (0.5009, -0.9239, -0.03589), (0.2554, -0.9808, -0.03589), (-1.572e-06, -1.0, -0.03589), (-0.2554, -0.9808, -0.03589), (-0.5009, -0.9239, -0.03589), (-0.7272, -0.8315, -0.03589), (-0.9255, -0.7071, -0.03589), (-1.088, -0.5556, -0.03589), (-1.209, -0.3827, -0.03589), (-1.284, -0.1951, -0.03589), (-1.309, 1.651e-06, -0.03589), (-1.284, 0.1951, -0.03589), (-1.209, 0.3827, -0.03589), (-1.088, 0.5556, -0.03589), (-0.9255, 0.7071, -0.03589), (-0.7272, 0.8315, -0.03589), (-0.5009, 0.9239, -0.03589), (-0.2554, 0.9808, -0.03589), (0.2554, 0.9808, 0.06902), (-1.15e-06, 1.0, 0.06902), (0.5009, 0.9239, 0.06902), (0.7272, 0.8315, 0.06902), (0.9255, 0.7071, 0.06902), (1.088, 0.5556, 0.06902), (1.209, 0.3827, 0.06902), (1.284, 0.1951, 0.06902), (1.309, 7.637e-07, 0.06902), (1.284, -0.1951, 0.06902), (1.209, -0.3827, 0.06902), (1.088, -0.5556, 0.06902), (0.9255, -0.7071, 0.06902), (0.7272, -0.8315, 0.06902), (0.5009, -0.9239, 0.06902), (0.2554, -0.9808, 0.06902), (-1.576e-06, -1.0, 0.06902), (-0.2554, -0.9808, 0.06902), (-0.5009, -0.9239, 0.06902), (-0.7272, -0.8315, 0.06902), (-0.9255, -0.7071, 0.06902), (-1.088, -0.5556, 0.06902), (-1.209, -0.3827, 0.06902), (-1.284, -0.1951, 0.06902), (-1.309, 1.654e-06, 0.06902), (-1.284, 0.1951, 0.06902), (-1.209, 0.3827, 0.06902), (-1.088, 0.5556, 0.06902), (-0.9255, 0.7071, 0.06902), (-0.7272, 0.8315, 0.06902), (-0.5009, 0.9239, 0.06902), (-0.2554, 0.9808, 0.06902), (0.195, 0.9808, 0.1351), (-1.119e-06, 1.0, 0.1351), (0.3825, 0.9239, 0.1351), (0.5552, 0.8315, 0.1351), (0.7067, 0.7071, 0.1351), (0.831, 0.5556, 0.1351), (0.9233, 0.3827, 0.1351), (0.9802, 0.1951, 0.1351), (0.9994, 7.605e-07, 0.1351), (0.9802, -0.1951, 0.1351), (0.9233, -0.3827, 0.1351), (0.831, -0.5556, 0.1351), (0.7067, -0.7071, 0.1351), (0.5552, -0.8315, 0.1351), (0.3825, -0.9239, 0.1351), (0.195, -0.9808, 0.1351), (-1.444e-06, -1.0, 0.1351), (-0.195, -0.9808, 0.1351), (-0.3825, -0.9239, 0.1351), (-0.5553, -0.8315, 0.1351), (-0.7067, -0.7071, 0.1351), (-0.831, -0.5556, 0.1351), (-0.9233, -0.3827, 0.1351), (-0.9802, -0.1951, 0.1351), (-0.9994, 1.651e-06, 0.1351), (-0.9802, 0.1951, 0.1351), (-0.9233, 0.3827, 0.1351), (-0.831, 0.5556, 0.1351), (-0.7067, 0.7071, 0.1351), (-0.5552, 0.8315, 0.1351), (-0.3825, 0.9239, 0.1351), (-0.195, 0.9808, 0.1351), (0.195, 0.9808, 0.2594), (-1.113e-06, 1.0, 0.2594), (0.3825, 0.9239, 0.2594), (0.5552, 0.8315, 0.2594), (0.7067, 0.7071, 0.2594), (0.831, 0.5556, 0.2594), (0.9233, 0.3827, 0.2594), (0.9802, 0.1951, 0.2594), (0.9994, 7.591e-07, 0.2594), (0.9802, -0.1951, 0.2594), (0.9233, -0.3827, 0.2594), (0.831, -0.5556, 0.2594), (0.7067, -0.7071, 0.2594), (0.5552, -0.8315, 0.2594), (0.3825, -0.9239, 0.2594), (0.195, -0.9808, 0.2594), (-1.438e-06, -1.0, 0.2594), (-0.195, -0.9808, 0.2594), (-0.3825, -0.9239, 0.2594), (-0.5553, -0.8315, 0.2594), (-0.7067, -0.7071, 0.2594), (-0.831, -0.5556, 0.2594), (-0.9233, -0.3827, 0.2594), (-0.9802, -0.1951, 0.2594), (-0.9994, 1.649e-06, 0.2594), (-0.9802, 0.1951, 0.2594), (-0.9233, 0.3827, 0.2594), (-0.831, 0.5556, 0.2594), (-0.7067, 0.7071, 0.2594), (-0.5552, 0.8315, 0.2594), (-0.3825, 0.9239, 0.2594), (-0.195, 0.9808, 0.2594), (0.232, 0.9808, 0.3119), (-1.105e-06, 1.0, 0.3119), (0.4552, 0.9239, 0.3119), (0.6608, 0.8315, 0.3119), (0.841, 0.7071, 0.3119), (0.9889, 0.5556, 0.3119), (1.099, 0.3827, 0.3119), (1.167, 0.1951, 0.3119), (1.189, 7.568e-07, 0.3119), (1.167, -0.1951, 0.3119), (1.099, -0.3827, 0.3119), (0.9889, -0.5556, 0.3119), (0.841, -0.7071, 0.3119), (0.6608, -0.8315, 0.3119), (0.4552, -0.9239, 0.3119), (0.232, -0.9808, 0.3119), (-1.493e-06, -1.0, 0.3119), (-0.232, -0.9808, 0.3119), (-0.4552, -0.9239, 0.3119), (-0.6608, -0.8315, 0.3119), (-0.841, -0.7071, 0.3119), (-0.9889, -0.5556, 0.3119), (-1.099, -0.3827, 0.3119), (-1.167, -0.1951, 0.3119), (-1.189, 1.647e-06, 0.3119), (-1.167, 0.1951, 0.3119), (-1.099, 0.3827, 0.3119), (-0.9889, 0.5556, 0.3119), (-0.841, 0.7071, 0.3119), (-0.6608, 0.8315, 0.3119), (-0.4552, 0.9239, 0.3119), (-0.232, 0.9808, 0.3119), (0.192, 0.9808, 0.3974), (-1.02e-06, 1.0, 0.3974), (0.3766, 0.9239, 0.3974), (0.5468, 0.8315, 0.3974), (0.6959, 0.7071, 0.3974), (0.8183, 0.5556, 0.3974), (0.9093, 0.3827, 0.3974), (0.9653, 0.1951, 0.3974), (0.9842, 7.567e-07, 0.3974), (0.9653, -0.1951, 0.3974), (0.9093, -0.3827, 0.3974), (0.8183, -0.5556, 0.3974), (0.6959, -0.7071, 0.3974), (0.5468, -0.8315, 0.3974), (0.3766, -0.9239, 0.3974), (0.192, -0.9808, 0.3974), (-1.34e-06, -1.0, 0.3974), (-0.192, -0.9808, 0.3974), (-0.3766, -0.9239, 0.3974), (-0.5468, -0.8315, 0.3974), (-0.6959, -0.7071, 0.3974), (-0.8183, -0.5556, 0.3974), (-0.9093, -0.3827, 0.3974), (-0.9653, -0.1951, 0.3974), (-0.9842, 1.647e-06, 0.3974), (-0.9653, 0.1951, 0.3974), (-0.9093, 0.3827, 0.3974), (-0.8183, 0.5556, 0.3974), (-0.6959, 0.7071, 0.3974), (-0.5468, 0.8315, 0.3974), (-0.3766, 0.9239, 0.3974), (-0.192, 0.9808, 0.3974)], [], [(224, 1, 3, 225), (225, 3, 5, 226), (226, 5, 7, 227), (227, 7, 9, 228), (228, 9, 11, 229), (229, 11, 13, 230), (230, 13, 15, 231), (231, 15, 17, 232), (232, 17, 19, 233), (233, 19, 21, 234), (234, 21, 23, 235), (235, 23, 25, 236), (236, 25, 27, 237), (237, 27, 29, 238), (238, 29, 31, 239), (239, 31, 33, 240), (240, 33, 35, 241), (241, 35, 37, 242), (242, 37, 39, 243), (243, 39, 41, 244), (244, 41, 43, 245), (245, 43, 45, 246), (246, 45, 47, 247), (247, 47, 49, 248), (248, 49, 51, 249), (249, 51, 53, 250), (250, 53, 55, 251), (251, 55, 57, 252), (252, 57, 59, 253), (253, 59, 61, 254), (63, 61, 382, 383), (254, 61, 63, 255), (255, 63, 1, 224), (351, 95, 64, 320), (350, 94, 95, 351), (349, 93, 94, 350), (348, 92, 93, 349), (347, 91, 92, 348), (346, 90, 91, 347), (345, 89, 90, 346), (344, 88, 89, 345), (343, 87, 88, 344), (342, 86, 87, 343), (341, 85, 86, 342), (340, 84, 85, 341), (339, 83, 84, 340), (338, 82, 83, 339), (337, 81, 82, 338), (336, 80, 81, 337), (335, 79, 80, 336), (334, 78, 79, 335), (333, 77, 78, 334), (332, 76, 77, 333), (331, 75, 76, 332), (330, 74, 75, 331), (329, 73, 74, 330), (328, 72, 73, 329), (327, 71, 72, 328), (326, 70, 71, 327), (325, 69, 70, 326), (324, 68, 69, 325), (323, 67, 68, 324), (322, 66, 67, 323), (321, 65, 66, 322), (320, 64, 65, 321), (95, 127, 96, 64), (94, 126, 127, 95), (93, 125, 126, 94), (92, 124, 125, 93), (91, 123, 124, 92), (90, 122, 123, 91), (89, 121, 122, 90), (88, 120, 121, 89), (87, 119, 120, 88), (86, 118, 119, 87), (85, 117, 118, 86), (84, 116, 117, 85), (83, 115, 116, 84), (82, 114, 115, 83), (81, 113, 114, 82), (80, 112, 113, 81), (79, 111, 112, 80), (78, 110, 111, 79), (77, 109, 110, 78), (76, 108, 109, 77), (75, 107, 108, 76), (74, 106, 107, 75), (73, 105, 106, 74), (72, 104, 105, 73), (71, 103, 104, 72), (70, 102, 103, 71), (69, 101, 102, 70), (68, 100, 101, 69), (67, 99, 100, 68), (66, 98, 99, 67), (65, 97, 98, 66), (64, 96, 97, 65), (127, 159, 128, 96), (126, 158, 159, 127), (125, 157, 158, 126), (124, 156, 157, 125), (123, 155, 156, 124), (122, 154, 155, 123), (121, 153, 154, 122), (120, 152, 153, 121), (119, 151, 152, 120), (118, 150, 151, 119), (117, 149, 150, 118), (116, 148, 149, 117), (115, 147, 148, 116), (114, 146, 147, 115), (113, 145, 146, 114), (112, 144, 145, 113), (111, 143, 144, 112), (110, 142, 143, 111), (109, 141, 142, 110), (108, 140, 141, 109), (107, 139, 140, 108), (106, 138, 139, 107), (105, 137, 138, 106), (104, 136, 137, 105), (103, 135, 136, 104), (102, 134, 135, 103), (101, 133, 134, 102), (100, 132, 133, 101), (99, 131, 132, 100), (98, 130, 131, 99), (97, 129, 130, 98), (96, 128, 129, 97), (159, 191, 160, 128), (158, 190, 191, 159), (157, 189, 190, 158), (156, 188, 189, 157), (155, 187, 188, 156), (154, 186, 187, 155), (153, 185, 186, 154), (152, 184, 185, 153), (151, 183, 184, 152), (150, 182, 183, 151), (149, 181, 182, 150), (148, 180, 181, 149), (147, 179, 180, 148), (146, 178, 179, 147), (145, 177, 178, 146), (144, 176, 177, 145), (143, 175, 176, 144), (142, 174, 175, 143), (141, 173, 174, 142), (140, 172, 173, 141), (139, 171, 172, 140), (138, 170, 171, 139), (137, 169, 170, 138), (136, 168, 169, 137), (135, 167, 168, 136), (134, 166, 167, 135), (133, 165, 166, 134), (132, 164, 165, 133), (131, 163, 164, 132), (130, 162, 163, 131), (129, 161, 162, 130), (128, 160, 161, 129), (191, 223, 192, 160), (190, 222, 223, 191), (189, 221, 222, 190), (188, 220, 221, 189), (187, 219, 220, 188), (186, 218, 219, 187), (185, 217, 218, 186), (184, 216, 217, 185), (183, 215, 216, 184), (182, 214, 215, 183), (181, 213, 214, 182), (180, 212, 213, 181), (179, 211, 212, 180), (178, 210, 211, 179), (177, 209, 210, 178), (176, 208, 209, 177), (175, 207, 208, 176), (174, 206, 207, 175), (173, 205, 206, 174), (172, 204, 205, 173), (171, 203, 204, 172), (170, 202, 203, 171), (169, 201, 202, 170), (168, 200, 201, 169), (167, 199, 200, 168), (166, 198, 199, 167), (165, 197, 198, 166), (164, 196, 197, 165), (163, 195, 196, 164), (162, 194, 195, 163), (161, 193, 194, 162), (160, 192, 193, 161), (223, 255, 224, 192), (222, 254, 255, 223), (221, 253, 254, 222), (220, 252, 253, 221), (219, 251, 252, 220), (218, 250, 251, 219), (217, 249, 250, 218), (216, 248, 249, 217), (215, 247, 248, 216), (214, 246, 247, 215), (213, 245, 246, 214), (212, 244, 245, 213), (211, 243, 244, 212), (210, 242, 243, 211), (209, 241, 242, 210), (208, 240, 241, 209), (207, 239, 240, 208), (206, 238, 239, 207), (205, 237, 238, 206), (204, 236, 237, 205), (203, 235, 236, 204), (202, 234, 235, 203), (201, 233, 234, 202), (200, 232, 233, 201), (199, 231, 232, 200), (198, 230, 231, 199), (197, 229, 230, 198), (196, 228, 229, 197), (195, 227, 228, 196), (194, 226, 227, 195), (193, 225, 226, 194), (192, 224, 225, 193), (288, 287, 256, 319), (319, 256, 257, 318), (318, 257, 258, 317), (317, 258, 259, 316), (316, 259, 260, 315), (315, 260, 261, 314), (314, 261, 262, 313), (313, 262, 263, 312), (312, 263, 264, 311), (311, 264, 265, 310), (310, 265, 266, 309), (309, 266, 267, 308), (308, 267, 268, 307), (307, 268, 269, 306), (306, 269, 270, 305), (305, 270, 271, 304), (304, 271, 272, 303), (303, 272, 273, 302), (302, 273, 274, 301), (301, 274, 275, 300), (300, 275, 276, 299), (299, 276, 277, 298), (298, 277, 278, 297), (297, 278, 279, 296), (296, 279, 280, 295), (295, 280, 281, 294), (294, 281, 282, 293), (293, 282, 283, 292), (292, 283, 284, 291), (291, 284, 285, 290), (290, 285, 286, 289), (289, 286, 287, 288), (62, 289, 288, 0), (60, 290, 289, 62), (58, 291, 290, 60), (56, 292, 291, 58), (54, 293, 292, 56), (52, 294, 293, 54), (50, 295, 294, 52), (48, 296, 295, 50), (46, 297, 296, 48), (44, 298, 297, 46), (42, 299, 298, 44), (40, 300, 299, 42), (38, 301, 300, 40), (36, 302, 301, 38), (34, 303, 302, 36), (32, 304, 303, 34), (30, 305, 304, 32), (28, 306, 305, 30), (26, 307, 306, 28), (24, 308, 307, 26), (22, 309, 308, 24), (20, 310, 309, 22), (18, 311, 310, 20), (16, 312, 311, 18), (14, 313, 312, 16), (12, 314, 313, 14), (10, 315, 314, 12), (8, 316, 315, 10), (6, 317, 316, 8), (4, 318, 317, 6), (2, 319, 318, 4), (0, 288, 319, 2), (287, 320, 321, 256), (256, 321, 322, 257), (257, 322, 323, 258), (258, 323, 324, 259), (259, 324, 325, 260), (260, 325, 326, 261), (261, 326, 327, 262), (262, 327, 328, 263), (263, 328, 329, 264), (264, 329, 330, 265), (265, 330, 331, 266), (266, 331, 332, 267), (267, 332, 333, 268), (268, 333, 334, 269), (269, 334, 335, 270), (270, 335, 336, 271), (271, 336, 337, 272), (272, 337, 338, 273), (273, 338, 339, 274), (274, 339, 340, 275), (275, 340, 341, 276), (276, 341, 342, 277), (277, 342, 343, 278), (278, 343, 344, 279), (279, 344, 345, 280), (280, 345, 346, 281), (281, 346, 347, 282), (282, 347, 348, 283), (283, 348, 349, 284), (284, 349, 350, 285), (285, 350, 351, 286), (286, 351, 320, 287), (376, 375, 407, 408), (19, 17, 360, 361), (37, 35, 369, 370), (55, 53, 378, 379), (11, 9, 356, 357), (29, 27, 365, 366), (47, 45, 374, 375), (3, 1, 353, 352), (1, 63, 383, 353), (21, 19, 361, 362), (39, 37, 370, 371), (57, 55, 379, 380), (13, 11, 357, 358), (31, 29, 366, 367), (49, 47, 375, 376), (5, 3, 352, 354), (23, 21, 362, 363), (41, 39, 371, 372), (59, 57, 380, 381), (15, 13, 358, 359), (33, 31, 367, 368), (51, 49, 376, 377), (7, 5, 354, 355), (25, 23, 363, 364), (43, 41, 372, 373), (61, 59, 381, 382), (17, 15, 359, 360), (35, 33, 368, 369), (53, 51, 377, 378), (9, 7, 355, 356), (27, 25, 364, 365), (45, 43, 373, 374), (411, 410, 442, 443), (363, 362, 394, 395), (377, 376, 408, 409), (364, 363, 395, 396), (378, 377, 409, 410), (365, 364, 396, 397), (379, 378, 410, 411), (366, 365, 397, 398), (352, 353, 385, 384), (380, 379, 411, 412), (367, 366, 398, 399), (354, 352, 384, 386), (381, 380, 412, 413), (368, 367, 399, 400), (355, 354, 386, 387), (382, 381, 413, 414), (369, 368, 400, 401), (356, 355, 387, 388), (383, 382, 414, 415), (370, 369, 401, 402), (357, 356, 388, 389), (353, 383, 415, 385), (371, 370, 402, 403), (358, 357, 389, 390), (372, 371, 403, 404), (359, 358, 390, 391), (373, 372, 404, 405), (360, 359, 391, 392), (374, 373, 405, 406), (361, 360, 392, 393), (375, 374, 406, 407), (362, 361, 393, 394), (446, 445, 477, 478), (398, 397, 429, 430), (384, 385, 417, 416), (412, 411, 443, 444), (399, 398, 430, 431), (386, 384, 416, 418), (413, 412, 444, 445), (400, 399, 431, 432), (387, 386, 418, 419), (414, 413, 445, 446), (401, 400, 432, 433), (388, 387, 419, 420), (415, 414, 446, 447), (402, 401, 433, 434), (389, 388, 420, 421), (385, 415, 447, 417), (403, 402, 434, 435), (390, 389, 421, 422), (404, 403, 435, 436), (391, 390, 422, 423), (405, 404, 436, 437), (392, 391, 423, 424), (406, 405, 437, 438), (393, 392, 424, 425), (407, 406, 438, 439), (394, 393, 425, 426), (408, 407, 439, 440), (395, 394, 426, 427), (409, 408, 440, 441), (396, 395, 427, 428), (410, 409, 441, 442), (397, 396, 428, 429), (468, 467, 499, 500), (433, 432, 464, 465), (420, 419, 451, 452), (447, 446, 478, 479), (434, 433, 465, 466), (421, 420, 452, 453), (417, 447, 479, 449), (435, 434, 466, 467), (422, 421, 453, 454), (436, 435, 467, 468), (423, 422, 454, 455), (437, 436, 468, 469), (424, 423, 455, 456), (438, 437, 469, 470), (425, 424, 456, 457), (439, 438, 470, 471), (426, 425, 457, 458), (440, 439, 471, 472), (427, 426, 458, 459), (441, 440, 472, 473), (428, 427, 459, 460), (442, 441, 473, 474), (429, 428, 460, 461), (443, 442, 474, 475), (430, 429, 461, 462), (416, 417, 449, 448), (444, 443, 475, 476), (431, 430, 462, 463), (418, 416, 448, 450), (445, 444, 476, 477), (432, 431, 463, 464), (419, 418, 450, 451), (503, 502, 534, 535), (455, 454, 486, 487), (469, 468, 500, 501), (456, 455, 487, 488), (470, 469, 501, 502), (457, 456, 488, 489), (471, 470, 502, 503), (458, 457, 489, 490), (472, 471, 503, 504), (459, 458, 490, 491), (473, 472, 504, 505), (460, 459, 491, 492), (474, 473, 505, 506), (461, 460, 492, 493), (475, 474, 506, 507), (462, 461, 493, 494), (448, 449, 481, 480), (476, 475, 507, 508), (463, 462, 494, 495), (450, 448, 480, 482), (477, 476, 508, 509), (464, 463, 495, 496), (451, 450, 482, 483), (478, 477, 509, 510), (465, 464, 496, 497), (452, 451, 483, 484), (479, 478, 510, 511), (466, 465, 497, 498), (453, 452, 484, 485), (449, 479, 511, 481), (467, 466, 498, 499), (454, 453, 485, 486), (490, 489, 521, 522), (504, 503, 535, 536), (491, 490, 522, 523), (505, 504, 536, 537), (492, 491, 523, 524), (506, 505, 537, 538), (493, 492, 524, 525), (507, 506, 538, 539), (494, 493, 525, 526), (480, 481, 513, 512), (508, 507, 539, 540), (495, 494, 526, 527), (482, 480, 512, 514), (509, 508, 540, 541), (496, 495, 527, 528), (483, 482, 514, 515), (510, 509, 541, 542), (497, 496, 528, 529), (484, 483, 515, 516), (511, 510, 542, 543), (498, 497, 529, 530), (485, 484, 516, 517), (481, 511, 543, 513), (499, 498, 530, 531), (486, 485, 517, 518), (500, 499, 531, 532), (487, 486, 518, 519), (501, 500, 532, 533), (488, 487, 519, 520), (502, 501, 533, 534), (489, 488, 520, 521)])
me_cylinder_002.use_remesh_preserve_volume = False
me_cylinder_002.use_remesh_preserve_attributes = False
me_cylinder_002.use_mirror_vertex_groups = False
me_cylinder_002.update()
me_sphere = bpy.data.meshes.new('Sphere')
me_sphere.from_pydata([(0.7115, -0.0001713, -1.379), (0.7971, 0.1059, 0.9281), (0.7491, 0.2078, 0.8119), (0.6991, 0.3018, 0.7334), (0.6406, 0.3842, 0.6237), (0.5983, 0.4518, 0.4798), (0.5593, 0.502, 0.3198), (0.552, 0.5329, 0.1352), (0.5533, 0.5434, -0.05945), (0.5783, 0.5329, -0.2593), (0.6405, 0.3629, -0.5166), (0.6905, 0.3266, -0.705), (0.7394, 0.2777, -0.8927), (0.7367, 0.2181, -1.022), (0.7227, 0.1502, -1.181), (0.72, 0.07649, -1.309), (0.8179, 0.09971, 0.9303), (0.7897, 0.1958, 0.8171), (0.7548, 0.2843, 0.7415), (0.7157, 0.3619, 0.6332), (0.6869, 0.4255, 0.4877), (0.6573, 0.4728, 0.3323), (0.6562, 0.502, 0.1485), (0.6559, 0.5118, -0.04534), (0.672, 0.502, -0.2443), (0.7151, 0.3418, -0.5098), (0.7462, 0.3076, -0.6883), (0.7775, 0.2616, -0.877), (0.7661, 0.2055, -1.009), (0.7439, 0.1415, -1.173), (0.7334, 0.07204, -1.307), (0.837, 0.08972, 0.9322), (0.8272, 0.1762, 0.8219), (0.8061, 0.2558, 0.7489), (0.7848, 0.3257, 0.6421), (0.7686, 0.383, 0.495), (0.7477, 0.4255, 0.3438), (0.7521, 0.4518, 0.1607), (0.7505, 0.4606, -0.03235), (0.7583, 0.4518, -0.2305), (0.7838, 0.3076, -0.5036), (0.7976, 0.2768, -0.673), (0.8125, 0.2354, -0.8625), (0.7933, 0.1849, -0.9977), (0.7633, 0.1273, -1.165), (0.7458, 0.06482, -1.306), (0.8538, 0.07628, 0.9339), (0.86, 0.1498, 0.8261), (0.8511, 0.2175, 0.7554), (0.8455, 0.2769, 0.6498), (0.8402, 0.3257, 0.5014), (0.827, 0.3619, 0.3539), (0.8362, 0.3842, 0.1714), (0.8334, 0.3917, -0.02096), (0.8339, 0.3842, -0.2184), (0.8441, 0.2616, -0.4981), (0.8426, 0.2354, -0.6596), (0.8432, 0.2002, -0.8498), (0.8171, 0.1572, -0.9876), (0.7804, 0.1082, -1.158), (0.7567, 0.0551, -1.304), (0.8676, 0.05989, 0.9353), (0.8869, 0.1177, 0.8295), (0.888, 0.1709, 0.7608), (0.8952, 0.2175, 0.6561), (0.8989, 0.2558, 0.5066), (0.892, 0.2843, 0.3621), (0.9052, 0.3018, 0.1802), (0.9014, 0.3077, -0.01161), (0.896, 0.3018, -0.2085), (0.8936, 0.2055, -0.4936), (0.8796, 0.1849, -0.6485), (0.8685, 0.1572, -0.8394), (0.8366, 0.1235, -0.9794), (0.7944, 0.08501, -1.153), (0.7656, 0.04326, -1.303), (0.8778, 0.0412, 0.9364), (0.9069, 0.08099, 0.832), (0.9154, 0.1177, 0.7647), (0.9322, 0.1498, 0.6608), (0.9426, 0.1762, 0.5105), (0.9403, 0.1958, 0.3683), (0.9565, 0.2078, 0.1867), (0.952, 0.2119, -0.004662), (0.9421, 0.2078, -0.2011), (0.9303, 0.1415, -0.4902), (0.907, 0.1273, -0.6403), (0.8872, 0.1082, -0.8317), (0.8511, 0.08501, -0.9733), (0.8048, 0.0585, -1.148), (0.7722, 0.02974, -1.302), (0.8841, 0.02092, 0.937), (0.9193, 0.0412, 0.8336), (0.9323, 0.05989, 0.7672), (0.955, 0.07628, 0.6637), (0.9695, 0.08972, 0.5129), (0.97, 0.09971, 0.3721), (0.9881, 0.1059, 0.1907), (0.9831, 0.1079, -0.0003848), (0.9705, 0.1059, -0.1965), (0.9529, 0.07204, -0.4881), (0.9239, 0.06482, -0.6353), (0.8987, 0.0551, -0.8269), (0.86, 0.04325, -0.9695), (0.8112, 0.02974, -1.146), (0.7763, 0.01508, -1.302), (0.8862, -0.0001715, 0.9373), (0.9234, -0.0001715, 0.8341), (0.938, -0.0001715, 0.768), (0.9627, -0.0001715, 0.6647), (0.9786, -0.0001715, 0.5137), (0.9801, -0.0001714, 0.3734), (0.9988, -0.0001715, 0.1921), (0.9936, -0.0001715, 0.00106), (0.9801, -0.0001714, -0.195), (0.9606, -0.0001714, -0.4875), (0.9296, -0.0001714, -0.6336), (0.9026, -0.0001714, -0.8253), (0.8631, -0.0001714, -0.9683), (0.8134, -0.0001713, -1.145), (0.7777, -0.0001713, -1.302), (0.8841, -0.02126, 0.937), (0.9193, -0.04155, 0.8336), (0.9323, -0.06024, 0.7672), (0.955, -0.07662, 0.6637), (0.9695, -0.09007, 0.5129), (0.97, -0.1001, 0.3721), (0.9881, -0.1062, 0.1907), (0.9831, -0.1083, -0.0003848), (0.9705, -0.1062, -0.1965), (0.9529, -0.07239, -0.4881), (0.9239, -0.06516, -0.6353), (0.8987, -0.05544, -0.8269), (0.86, -0.0436, -0.9695), (0.8112, -0.03008, -1.146), (0.7763, -0.01542, -1.302), (0.8778, -0.04155, 0.9364), (0.9069, -0.08133, 0.832), (0.9154, -0.118, 0.7647), (0.9322, -0.1501, 0.6608), (0.9426, -0.1765, 0.5105), (0.9403, -0.1961, 0.3683), (0.9565, -0.2082, 0.1867), (0.952, -0.2122, -0.004662), (0.9421, -0.2082, -0.2011), (0.9303, -0.1418, -0.4902), (0.907, -0.1277, -0.6403), (0.8872, -0.1086, -0.8317), (0.8511, -0.08536, -0.9733), (0.8048, -0.05885, -1.148), (0.7722, -0.03008, -1.302), (0.8676, -0.06024, 0.9353), (0.8869, -0.118, 0.8295), (0.888, -0.1712, 0.7608), (0.8952, -0.2179, 0.6561), (0.8989, -0.2562, 0.5066), (0.892, -0.2846, 0.3621), (0.9052, -0.3021, 0.1802), (0.9014, -0.3081, -0.01161), (0.896, -0.3021, -0.2085), (0.8936, -0.2058, -0.4936), (0.8796, -0.1853, -0.6485), (0.8685, -0.1576, -0.8394), (0.8366, -0.1238, -0.9794), (0.7944, -0.08536, -1.153), (0.7656, -0.0436, -1.303), (0.8538, -0.07662, 0.9339), (0.86, -0.1501, 0.8261), (0.8511, -0.2179, 0.7554), (0.8455, -0.2773, 0.6498), (0.8402, -0.326, 0.5014), (0.827, -0.3622, 0.3539), (0.8362, -0.3845, 0.1714), (0.8334, -0.392, -0.02096), (0.8339, -0.3845, -0.2184), (0.8441, -0.2619, -0.4981), (0.8426, -0.2357, -0.6596), (0.8432, -0.2005, -0.8498), (0.8171, -0.1576, -0.9876), (0.7804, -0.1086, -1.158), (0.7567, -0.05544, -1.304), (0.837, -0.09007, 0.9322), (0.8272, -0.1765, 0.8219), (0.8061, -0.2562, 0.7489), (0.7848, -0.326, 0.6421), (0.7686, -0.3833, 0.495), (0.7477, -0.4259, 0.3438), (0.7521, -0.4521, 0.1607), (0.7505, -0.461, -0.03235), (0.7583, -0.4521, -0.2305), (0.7838, -0.308, -0.5036), (0.7976, -0.2772, -0.673), (0.8125, -0.2357, -0.8625), (0.7933, -0.1853, -0.9977), (0.7633, -0.1277, -1.165), (0.7458, -0.06516, -1.306), (0.8179, -0.1001, 0.9303), (0.7897, -0.1961, 0.8171), (0.7548, -0.2846, 0.7415), (0.7157, -0.3622, 0.6332), (0.6869, -0.4259, 0.4877), (0.6573, -0.4732, 0.3323), (0.6562, -0.5023, 0.1485), (0.6559, -0.5122, -0.04534), (0.672, -0.5023, -0.2443), (0.7151, -0.3422, -0.5098), (0.7462, -0.308, -0.6883), (0.7775, -0.2619, -0.877), (0.7661, -0.2058, -1.009), (0.7439, -0.1418, -1.173), (0.7334, -0.07239, -1.307), (0.7971, -0.1062, 0.9281), (0.7491, -0.2082, 0.8119), (0.6991, -0.3021, 0.7334), (0.6406, -0.3845, 0.6237), (0.5983, -0.4521, 0.4798), (0.5593, -0.5023, 0.3198), (0.552, -0.5333, 0.1352), (0.5533, -0.5437, -0.05945), (0.5783, -0.5333, -0.2593), (0.6405, -0.3632, -0.5166), (0.6905, -0.3269, -0.705), (0.7394, -0.278, -0.8927), (0.7367, -0.2185, -1.022), (0.7227, -0.1506, -1.181), (0.72, -0.07683, -1.309), (0.7755, -0.1083, 0.9259), (0.7069, -0.2122, 0.8066), (0.6412, -0.3081, 0.725), (0.5625, -0.392, 0.6137), (0.5061, -0.461, 0.4716), (0.4573, -0.5122, 0.3068), (0.4438, -0.5437, 0.1214), (0.4466, -0.5543, -0.07411), (0.4809, -0.5437, -0.2749), (0.5629, -0.3703, -0.5237), (0.6325, -0.3333, -0.7223), (0.6999, -0.2835, -0.909), (0.7061, -0.2228, -1.034), (0.7008, -0.1535, -1.19), (0.706, -0.07834, -1.311), (0.7539, -0.1062, 0.9237), (0.6646, -0.2082, 0.8012), (0.5834, -0.3021, 0.7167), (0.4845, -0.3845, 0.6038), (0.6603, -0.278, -0.9254), (0.6755, -0.2185, -1.047), (0.6788, -0.1506, -1.199), (0.692, -0.07683, -1.312), (0.7957, -0.0001717, 1.016), (0.7332, -0.1001, 0.9216), (0.624, -0.1961, 0.796), (0.5277, -0.2846, 0.7086), (0.6576, -0.1418, -1.207), (0.6785, -0.07239, -1.314), (0.714, -0.09007, 0.9196), (0.5866, -0.1765, 0.7912), (0.6661, -0.06516, -1.316), (0.6972, -0.07662, 0.9179), (0.5537, -0.1501, 0.7871), (0.6553, -0.05544, -1.317), (0.6835, -0.06024, 0.9165), (0.6463, -0.0436, -1.318), (0.6732, -0.04155, 0.9154), (0.6397, -0.03008, -1.319), (0.6669, -0.02126, 0.9148), (0.6356, -0.01542, -1.319), (0.6648, -0.0001715, 0.9146), (0.6343, -0.0001713, -1.32), (0.6669, 0.02092, 0.9148), (0.6356, 0.01508, -1.319), (0.6732, 0.0412, 0.9154), (0.6397, 0.02974, -1.319), (0.6835, 0.05989, 0.9165), (0.6463, 0.04326, -1.318), (0.6972, 0.07628, 0.9179), (0.5537, 0.1498, 0.7871), (0.6553, 0.0551, -1.317), (0.714, 0.08972, 0.9196), (0.5866, 0.1762, 0.7912), (0.6661, 0.06482, -1.316), (0.7332, 0.09971, 0.9216), (0.624, 0.1958, 0.796), (0.5277, 0.2843, 0.7086), (0.6576, 0.1415, -1.207), (0.6785, 0.07204, -1.314), (0.7539, 0.1059, 0.9237), (0.6646, 0.2078, 0.8012), (0.5834, 0.3018, 0.7167), (0.4845, 0.3842, 0.6038), (0.6603, 0.2777, -0.9254), (0.6755, 0.2181, -1.047), (0.6788, 0.1502, -1.199), (0.692, 0.07649, -1.312), (0.7755, 0.1079, 0.9259), (0.7069, 0.2119, 0.8066), (0.6412, 0.3077, 0.725), (0.5625, 0.3917, 0.6137), (0.5061, 0.4606, 0.4716), (0.4573, 0.5118, 0.3068), (0.4438, 0.5434, 0.1214), (0.4466, 0.554, -0.07411), (0.4809, 0.5434, -0.2749), (0.5629, 0.37, -0.5237), (0.6325, 0.333, -0.7223), (0.6999, 0.2831, -0.909), (0.7061, 0.2224, -1.034), (0.7008, 0.1532, -1.19), (0.706, 0.07799, -1.311), (0.7018, -0.05319, -1.346)], [], [(296, 295, 2, 3), (304, 303, 10, 11), (297, 296, 3, 4), (305, 304, 11, 12), (298, 297, 4, 5), (306, 305, 12, 13), (299, 298, 5, 6), (307, 306, 13, 14), (300, 299, 6, 7), (308, 307, 14, 15), (301, 300, 7, 8), (294, 249, 1), (0, 308, 15), (302, 301, 8, 9), (295, 294, 1, 2), (303, 302, 9, 10), (9, 8, 23, 24), (2, 1, 16, 17), (10, 9, 24, 25), (3, 2, 17, 18), (11, 10, 25, 26), (4, 3, 18, 19), (12, 11, 26, 27), (5, 4, 19, 20), (13, 12, 27, 28), (6, 5, 20, 21), (14, 13, 28, 29), (7, 6, 21, 22), (15, 14, 29, 30), (8, 7, 22, 23), (1, 249, 16), (0, 15, 30), (28, 27, 42, 43), (21, 20, 35, 36), (29, 28, 43, 44), (22, 21, 36, 37), (30, 29, 44, 45), (23, 22, 37, 38), (16, 249, 31), (0, 30, 45), (24, 23, 38, 39), (17, 16, 31, 32), (25, 24, 39, 40), (18, 17, 32, 33), (26, 25, 40, 41), (19, 18, 33, 34), (27, 26, 41, 42), (20, 19, 34, 35), (40, 39, 54, 55), (33, 32, 47, 48), (41, 40, 55, 56), (34, 33, 48, 49), (42, 41, 56, 57), (35, 34, 49, 50), (43, 42, 57, 58), (36, 35, 50, 51), (44, 43, 58, 59), (37, 36, 51, 52), (45, 44, 59, 60), (38, 37, 52, 53), (31, 249, 46), (0, 45, 60), (39, 38, 53, 54), (32, 31, 46, 47), (59, 58, 73, 74), (52, 51, 66, 67), (60, 59, 74, 75), (53, 52, 67, 68), (46, 249, 61), (0, 60, 75), (54, 53, 68, 69), (47, 46, 61, 62), (55, 54, 69, 70), (48, 47, 62, 63), (56, 55, 70, 71), (49, 48, 63, 64), (57, 56, 71, 72), (50, 49, 64, 65), (58, 57, 72, 73), (51, 50, 65, 66), (63, 62, 77, 78), (71, 70, 85, 86), (64, 63, 78, 79), (72, 71, 86, 87), (65, 64, 79, 80), (73, 72, 87, 88), (66, 65, 80, 81), (74, 73, 88, 89), (67, 66, 81, 82), (75, 74, 89, 90), (68, 67, 82, 83), (61, 249, 76), (0, 75, 90), (69, 68, 83, 84), (62, 61, 76, 77), (70, 69, 84, 85), (82, 81, 96, 97), (90, 89, 104, 105), (83, 82, 97, 98), (76, 249, 91), (0, 90, 105), (84, 83, 98, 99), (77, 76, 91, 92), (85, 84, 99, 100), (78, 77, 92, 93), (86, 85, 100, 101), (79, 78, 93, 94), (87, 86, 101, 102), (80, 79, 94, 95), (88, 87, 102, 103), (81, 80, 95, 96), (89, 88, 103, 104), (101, 100, 115, 116), (94, 93, 108, 109), (102, 101, 116, 117), (95, 94, 109, 110), (103, 102, 117, 118), (96, 95, 110, 111), (104, 103, 118, 119), (97, 96, 111, 112), (105, 104, 119, 120), (98, 97, 112, 113), (91, 249, 106), (0, 105, 120), (99, 98, 113, 114), (92, 91, 106, 107), (100, 99, 114, 115), (93, 92, 107, 108), (120, 119, 134, 135), (113, 112, 127, 128), (106, 249, 121), (0, 120, 135), (114, 113, 128, 129), (107, 106, 121, 122), (115, 114, 129, 130), (108, 107, 122, 123), (116, 115, 130, 131), (109, 108, 123, 124), (117, 116, 131, 132), (110, 109, 124, 125), (118, 117, 132, 133), (111, 110, 125, 126), (119, 118, 133, 134), (112, 111, 126, 127), (124, 123, 138, 139), (132, 131, 146, 147), (125, 124, 139, 140), (133, 132, 147, 148), (126, 125, 140, 141), (134, 133, 148, 149), (127, 126, 141, 142), (135, 134, 149, 150), (128, 127, 142, 143), (121, 249, 136), (0, 135, 150), (129, 128, 143, 144), (122, 121, 136, 137), (130, 129, 144, 145), (123, 122, 137, 138), (131, 130, 145, 146), (143, 142, 157, 158), (136, 249, 151), (0, 150, 165), (144, 143, 158, 159), (137, 136, 151, 152), (145, 144, 159, 160), (138, 137, 152, 153), (146, 145, 160, 161), (139, 138, 153, 154), (147, 146, 161, 162), (140, 139, 154, 155), (148, 147, 162, 163), (141, 140, 155, 156), (149, 148, 163, 164), (142, 141, 156, 157), (150, 149, 164, 165), (162, 161, 176, 177), (155, 154, 169, 170), (163, 162, 177, 178), (156, 155, 170, 171), (164, 163, 178, 179), (157, 156, 171, 172), (165, 164, 179, 180), (158, 157, 172, 173), (151, 249, 166), (0, 165, 180), (159, 158, 173, 174), (152, 151, 166, 167), (160, 159, 174, 175), (153, 152, 167, 168), (161, 160, 175, 176), (154, 153, 168, 169), (0, 180, 195), (174, 173, 188, 189), (167, 166, 181, 182), (175, 174, 189, 190), (168, 167, 182, 183), (176, 175, 190, 191), (169, 168, 183, 184), (177, 176, 191, 192), (170, 169, 184, 185), (178, 177, 192, 193), (171, 170, 185, 186), (179, 178, 193, 194), (172, 171, 186, 187), (180, 179, 194, 195), (173, 172, 187, 188), (166, 249, 181), (193, 192, 207, 208), (186, 185, 200, 201), (194, 193, 208, 209), (187, 186, 201, 202), (195, 194, 209, 210), (188, 187, 202, 203), (181, 249, 196), (0, 195, 210), (189, 188, 203, 204), (182, 181, 196, 197), (190, 189, 204, 205), (183, 182, 197, 198), (191, 190, 205, 206), (184, 183, 198, 199), (192, 191, 206, 207), (185, 184, 199, 200), (197, 196, 211, 212), (205, 204, 219, 220), (198, 197, 212, 213), (206, 205, 220, 221), (199, 198, 213, 214), (207, 206, 221, 222), (200, 199, 214, 215), (208, 207, 222, 223), (201, 200, 215, 216), (209, 208, 223, 224), (202, 201, 216, 217), (210, 209, 224, 225), (203, 202, 217, 218), (196, 249, 211), (0, 210, 225), (204, 203, 218, 219), (216, 215, 230, 231), (224, 223, 238, 239), (217, 216, 231, 232), (225, 224, 239, 240), (218, 217, 232, 233), (211, 249, 226), (0, 225, 240), (219, 218, 233, 234), (212, 211, 226, 227), (220, 219, 234, 235), (213, 212, 227, 228), (221, 220, 235, 236), (214, 213, 228, 229), (222, 221, 236, 237), (215, 214, 229, 230), (223, 222, 237, 238), (228, 227, 242, 243), (229, 228, 243, 244), (238, 237, 245, 246), (239, 238, 246, 247), (240, 239, 247, 248), (226, 249, 241), (0, 240, 248, 309), (227, 226, 241, 242), (248, 247, 253, 254), (241, 249, 250), (0, 309, 248, 254), (242, 241, 250, 251), (243, 242, 251, 252), (250, 249, 255), (0, 254, 257), (251, 250, 255, 256), (255, 249, 258), (0, 257, 260), (256, 255, 258, 259), (258, 249, 261), (0, 260, 262), (261, 249, 263), (0, 262, 264), (263, 249, 265), (0, 264, 266), (265, 249, 267), (0, 266, 268), (267, 249, 269), (0, 268, 270), (269, 249, 271), (0, 270, 272), (271, 249, 273), (0, 272, 274), (273, 249, 275), (0, 274, 277), (275, 249, 278), (0, 277, 280), (276, 275, 278, 279), (278, 249, 281), (0, 280, 285), (279, 278, 281, 282), (285, 284, 292, 293), (281, 249, 286), (0, 285, 293), (282, 281, 286, 287), (283, 282, 287, 288), (289, 288, 296, 297), (291, 290, 305, 306), (292, 291, 306, 307), (293, 292, 307, 308), (286, 249, 294), (0, 293, 308), (287, 286, 294, 295), (288, 287, 295, 296)])
me_sphere.use_remesh_preserve_volume = False
me_sphere.use_remesh_preserve_attributes = False
me_sphere.use_mirror_vertex_groups = False
me_sphere.update()

# ---- objects
ob_cylinder_002 = bpy.data.objects.new('Cylinder.002', me_cylinder_003)
ob_cylinder = bpy.data.objects.new('Cylinder', me_cylinder)
ob_lamp = bpy.data.objects.new('Lamp', light_lamp)
ob_camera = bpy.data.objects.new('Camera', cam_camera)
ob_cylinder_001 = bpy.data.objects.new('Cylinder.001', me_cylinder_002)
ob_sphere = bpy.data.objects.new('Sphere', me_sphere)

# ---- transforms, parenting, visibility, modifiers, constraints
ob_cylinder_002.location = (-2.406, -0.01843, -0.1257)
ob_cylinder_002.rotation_euler = (-1.341e-07, 1.571, 0.0)
ob_cylinder_002.scale = (0.5086, 0.5, 2.278)
ob_cylinder_002.lineart.crease_threshold = 0.0
_m = ob_cylinder_002.modifiers.new('Solidify', 'SOLIDIFY')
_m.thickness = 0.152
_m.use_even_offset = True
_m.nonmanifold_thickness_mode = 'FIXED'
_m.nonmanifold_merge_threshold = 0.0003
ob_cylinder.location = (-0.2503, 0.1641, -0.02107)
ob_cylinder.rotation_euler = (-1.571, -0.0, 0.0)
ob_cylinder.scale = (0.3461, 0.08237, 0.3061)
ob_cylinder.lineart.crease_threshold = 0.0
ob_lamp.location = (4.076, 1.005, 5.904)
ob_lamp.rotation_euler = (0.6503, 0.05522, 1.866)
ob_lamp.lock_rotations_4d = False
ob_lamp.empty_display_type = 'ARROWS'
ob_lamp.color = (0.0, 0.0, 0.0, 0.0)
ob_lamp.lineart.crease_threshold = 0.0
ob_camera.location = (7.481, -6.508, 5.344)
ob_camera.rotation_euler = (1.109, 0.0, 0.8149)
ob_camera.lock_rotations_4d = False
ob_camera.empty_display_type = 'ARROWS'
ob_camera.color = (0.0, 0.0, 0.0, 0.0)
ob_camera.display_type = 'WIRE'
ob_camera.lineart.crease_threshold = 0.0
ob_cylinder_001.location = (2.021, 0.05522, 0.02356)
ob_cylinder_001.rotation_euler = (-1.341e-07, 1.571, 0.0)
ob_cylinder_001.scale = (0.5086, 0.5, 2.278)
ob_cylinder_001.lineart.crease_threshold = 0.0
_m = ob_cylinder_001.modifiers.new('Solidify', 'SOLIDIFY')
_m.thickness = 0.2
_m.nonmanifold_thickness_mode = 'FIXED'
_m.nonmanifold_merge_threshold = 0.0003
ob_sphere.location = (1.834, 0.05905, 0.6877)
ob_sphere.rotation_euler = (-1.701e-07, 1.465, -1.281e-08)
ob_sphere.scale = (1.87, 1.87, 1.87)
ob_sphere.lineart.crease_threshold = 0.0
_m = ob_sphere.modifiers.new('Solidify', 'SOLIDIFY')
_m.thickness = 0.034
_m.nonmanifold_thickness_mode = 'FIXED'
_m.nonmanifold_merge_threshold = 0.0003

# ---- collection membership
col_collection_1.objects.link(ob_cylinder_002)
col_collection_1.objects.link(ob_cylinder)
col_collection_1.objects.link(ob_lamp)
col_collection_1.objects.link(ob_camera)
col_collection_2.objects.link(ob_cylinder_001)
col_collection_3.objects.link(ob_sphere)

# ---- scene / render settings (as saved in the file)
scene.camera = ob_camera
scene.frame_start = 1; scene.frame_end = 250; scene.frame_set(30)
scene.render.engine = 'BLENDER_EEVEE_NEXT'
scene.render.resolution_percentage = 50
scene.render.dither_intensity = 0.0
scene.cycles.use_denoising = False
scene.cycles.samples = 128
scene.cycles.sampling_pattern = 'TABULATED_SOBOL'
scene.cycles.use_adaptive_sampling = False
scene.cycles.use_light_tree = False
scene.cycles.blur_glossy = 0.0
scene.cycles.sample_clamp_indirect = 0.0
scene.view_settings.view_transform = 'Standard'
bpy.context.view_layer.update()
